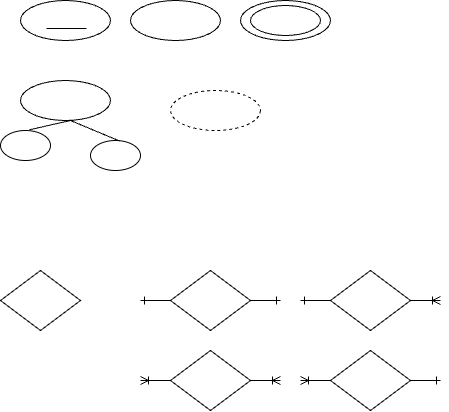

The diagram above was exported from draw.io. Its source (the exported page's mxGraphModel, read from the mxfile embedded in the PNG):
<mxGraphModel dx="823" dy="455" grid="1" gridSize="10" guides="1" tooltips="1" connect="1" arrows="1" fold="1" page="1" pageScale="1" pageWidth="827" pageHeight="1169" math="0" shadow="0">
  <root>
    <mxCell id="0" />
    <mxCell id="1" parent="0" />
    <mxCell id="lVV9kvoEac9uRIfYSNDj-1" value="" style="ellipse;whiteSpace=wrap;html=1;" vertex="1" parent="1">
      <mxGeometry x="160" y="120" width="90" height="40" as="geometry" />
    </mxCell>
    <mxCell id="lVV9kvoEac9uRIfYSNDj-2" value="" style="endArrow=none;html=1;rounded=0;exitX=0.333;exitY=0.5;exitDx=0;exitDy=0;exitPerimeter=0;entryX=0.778;entryY=0.5;entryDx=0;entryDy=0;entryPerimeter=0;" edge="1" parent="1">
      <mxGeometry width="50" height="50" relative="1" as="geometry">
        <mxPoint x="185.97000000000003" y="148" as="sourcePoint" />
        <mxPoint x="226.01999999999998" y="148" as="targetPoint" />
      </mxGeometry>
    </mxCell>
    <mxCell id="lVV9kvoEac9uRIfYSNDj-3" value="" style="ellipse;whiteSpace=wrap;html=1;" vertex="1" parent="1">
      <mxGeometry x="270" y="120" width="90" height="40" as="geometry" />
    </mxCell>
    <mxCell id="lVV9kvoEac9uRIfYSNDj-4" value="" style="ellipse;whiteSpace=wrap;html=1;" vertex="1" parent="1">
      <mxGeometry x="380" y="120" width="90" height="40" as="geometry" />
    </mxCell>
    <mxCell id="lVV9kvoEac9uRIfYSNDj-5" value="" style="ellipse;whiteSpace=wrap;html=1;" vertex="1" parent="1">
      <mxGeometry x="390" y="125" width="70" height="30" as="geometry" />
    </mxCell>
    <mxCell id="lVV9kvoEac9uRIfYSNDj-6" value="" style="ellipse;whiteSpace=wrap;html=1;" vertex="1" parent="1">
      <mxGeometry x="160" y="200" width="90" height="40" as="geometry" />
    </mxCell>
    <mxCell id="lVV9kvoEac9uRIfYSNDj-7" value="" style="ellipse;whiteSpace=wrap;html=1;" vertex="1" parent="1">
      <mxGeometry x="140" y="250" width="50" height="30" as="geometry" />
    </mxCell>
    <mxCell id="lVV9kvoEac9uRIfYSNDj-8" value="" style="ellipse;whiteSpace=wrap;html=1;" vertex="1" parent="1">
      <mxGeometry x="230" y="260" width="50" height="30" as="geometry" />
    </mxCell>
    <mxCell id="lVV9kvoEac9uRIfYSNDj-9" value="" style="endArrow=none;html=1;rounded=0;exitX=0.577;exitY=-0.023;exitDx=0;exitDy=0;exitPerimeter=0;" edge="1" parent="1" source="lVV9kvoEac9uRIfYSNDj-7">
      <mxGeometry width="50" height="50" relative="1" as="geometry">
        <mxPoint x="210" y="310" as="sourcePoint" />
        <mxPoint x="210" y="240" as="targetPoint" />
      </mxGeometry>
    </mxCell>
    <mxCell id="lVV9kvoEac9uRIfYSNDj-10" value="" style="endArrow=none;html=1;rounded=0;exitX=0.584;exitY=0.019;exitDx=0;exitDy=0;exitPerimeter=0;" edge="1" parent="1" source="lVV9kvoEac9uRIfYSNDj-8">
      <mxGeometry width="50" height="50" relative="1" as="geometry">
        <mxPoint x="169" y="269" as="sourcePoint" />
        <mxPoint x="210" y="240" as="targetPoint" />
      </mxGeometry>
    </mxCell>
    <mxCell id="lVV9kvoEac9uRIfYSNDj-11" value="" style="ellipse;whiteSpace=wrap;html=1;dashed=1;" vertex="1" parent="1">
      <mxGeometry x="310" y="210" width="90" height="40" as="geometry" />
    </mxCell>
    <mxCell id="lVV9kvoEac9uRIfYSNDj-12" value="" style="rhombus;whiteSpace=wrap;html=1;" vertex="1" parent="1">
      <mxGeometry x="140" y="390" width="80" height="60" as="geometry" />
    </mxCell>
    <mxCell id="lVV9kvoEac9uRIfYSNDj-13" value="" style="rhombus;whiteSpace=wrap;html=1;" vertex="1" parent="1">
      <mxGeometry x="310" y="390" width="80" height="60" as="geometry" />
    </mxCell>
    <mxCell id="lVV9kvoEac9uRIfYSNDj-14" value="" style="endArrow=none;html=1;rounded=0;entryX=0;entryY=0.5;entryDx=0;entryDy=0;startArrow=ERone;startFill=0;" edge="1" parent="1" target="lVV9kvoEac9uRIfYSNDj-13">
      <mxGeometry width="50" height="50" relative="1" as="geometry">
        <mxPoint x="280" y="420" as="sourcePoint" />
        <mxPoint x="310" y="470" as="targetPoint" />
      </mxGeometry>
    </mxCell>
    <mxCell id="lVV9kvoEac9uRIfYSNDj-15" value="" style="endArrow=ERone;html=1;rounded=0;exitX=1;exitY=0.5;exitDx=0;exitDy=0;endFill=0;" edge="1" parent="1" source="lVV9kvoEac9uRIfYSNDj-13">
      <mxGeometry width="50" height="50" relative="1" as="geometry">
        <mxPoint x="290" y="430" as="sourcePoint" />
        <mxPoint x="420" y="420" as="targetPoint" />
      </mxGeometry>
    </mxCell>
    <mxCell id="lVV9kvoEac9uRIfYSNDj-16" value="" style="rhombus;whiteSpace=wrap;html=1;" vertex="1" parent="1">
      <mxGeometry x="470" y="390" width="80" height="60" as="geometry" />
    </mxCell>
    <mxCell id="lVV9kvoEac9uRIfYSNDj-17" value="" style="endArrow=none;html=1;rounded=0;entryX=0;entryY=0.5;entryDx=0;entryDy=0;startArrow=ERone;startFill=0;" edge="1" parent="1" target="lVV9kvoEac9uRIfYSNDj-16">
      <mxGeometry width="50" height="50" relative="1" as="geometry">
        <mxPoint x="440" y="420" as="sourcePoint" />
        <mxPoint x="470" y="470" as="targetPoint" />
      </mxGeometry>
    </mxCell>
    <mxCell id="lVV9kvoEac9uRIfYSNDj-18" value="" style="endArrow=ERoneToMany;html=1;rounded=0;exitX=1;exitY=0.5;exitDx=0;exitDy=0;endFill=0;" edge="1" parent="1" source="lVV9kvoEac9uRIfYSNDj-16">
      <mxGeometry width="50" height="50" relative="1" as="geometry">
        <mxPoint x="450" y="430" as="sourcePoint" />
        <mxPoint x="580" y="420" as="targetPoint" />
      </mxGeometry>
    </mxCell>
    <mxCell id="lVV9kvoEac9uRIfYSNDj-19" value="" style="rhombus;whiteSpace=wrap;html=1;" vertex="1" parent="1">
      <mxGeometry x="470" y="470" width="80" height="60" as="geometry" />
    </mxCell>
    <mxCell id="lVV9kvoEac9uRIfYSNDj-20" value="" style="endArrow=none;html=1;rounded=0;entryX=1;entryY=0.5;entryDx=0;entryDy=0;startArrow=ERone;startFill=0;" edge="1" parent="1" target="lVV9kvoEac9uRIfYSNDj-19">
      <mxGeometry width="50" height="50" relative="1" as="geometry">
        <mxPoint x="580" y="500" as="sourcePoint" />
        <mxPoint x="470" y="550" as="targetPoint" />
      </mxGeometry>
    </mxCell>
    <mxCell id="lVV9kvoEac9uRIfYSNDj-21" value="" style="endArrow=ERoneToMany;html=1;rounded=0;exitX=0;exitY=0.5;exitDx=0;exitDy=0;endFill=0;" edge="1" parent="1" source="lVV9kvoEac9uRIfYSNDj-19">
      <mxGeometry width="50" height="50" relative="1" as="geometry">
        <mxPoint x="450" y="510" as="sourcePoint" />
        <mxPoint x="440" y="500" as="targetPoint" />
      </mxGeometry>
    </mxCell>
    <mxCell id="lVV9kvoEac9uRIfYSNDj-22" value="" style="rhombus;whiteSpace=wrap;html=1;" vertex="1" parent="1">
      <mxGeometry x="310" y="470" width="80" height="60" as="geometry" />
    </mxCell>
    <mxCell id="lVV9kvoEac9uRIfYSNDj-23" value="" style="endArrow=none;html=1;rounded=0;entryX=1;entryY=0.5;entryDx=0;entryDy=0;startArrow=ERoneToMany;startFill=0;" edge="1" parent="1" target="lVV9kvoEac9uRIfYSNDj-22">
      <mxGeometry width="50" height="50" relative="1" as="geometry">
        <mxPoint x="420" y="500" as="sourcePoint" />
        <mxPoint x="310" y="550" as="targetPoint" />
      </mxGeometry>
    </mxCell>
    <mxCell id="lVV9kvoEac9uRIfYSNDj-24" value="" style="endArrow=ERoneToMany;html=1;rounded=0;exitX=0;exitY=0.5;exitDx=0;exitDy=0;endFill=0;" edge="1" parent="1" source="lVV9kvoEac9uRIfYSNDj-22">
      <mxGeometry width="50" height="50" relative="1" as="geometry">
        <mxPoint x="290" y="510" as="sourcePoint" />
        <mxPoint x="280" y="500" as="targetPoint" />
      </mxGeometry>
    </mxCell>
  </root>
</mxGraphModel>